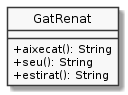

The diagram above was rendered by PlantUML. Its source (embedded in the PNG):
@startuml
hide circle
skinparam monochrome true
skinparam classAttributeIconSize 0

class GatRenat {
    + aixecat(): String
    + seu(): String
    + estirat(): String
}
@enduml